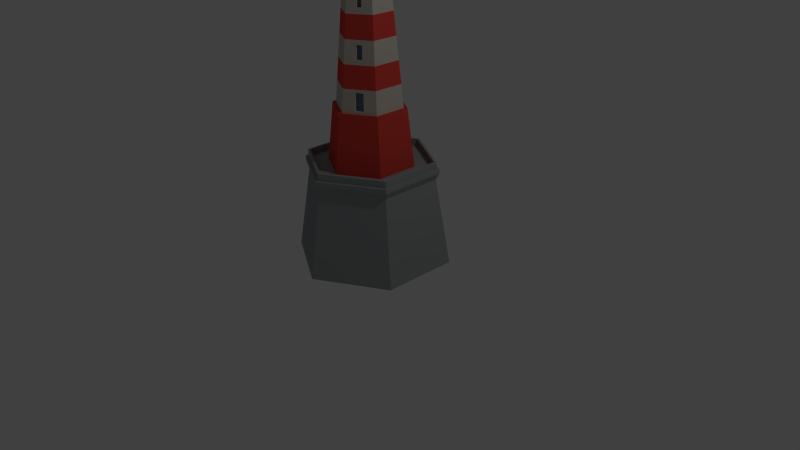 # Source: lighthouse2.blend  (saved by Blender 2.79.0; exported with 4.5.12 LTS)
import bpy
from mathutils import Matrix  # noqa: F401  (used for matrix-valued properties, if any)

bpy.ops.wm.read_factory_settings(use_empty=True)
scene = bpy.context.scene
scene.name = 'Scene'

# ---- collections
col_collection_1 = bpy.data.collections.new('Collection 1'); scene.collection.children.link(col_collection_1)

# ---- materials (node trees are filled in below, after node groups)
mat_lightouse_base = bpy.data.materials.new('lightouse_base')
mat_lightouse_base.alpha_threshold = 0.0
mat_lightouse_base.use_transparent_shadow = False
mat_lightouse_base.diffuse_color = (0.322, 0.3376, 0.3424, 1.0)
mat_lightouse_base.roughness = 0.5
mat_lighthouse_red = bpy.data.materials.new('lighthouse_red')
mat_lighthouse_red.alpha_threshold = 0.0
mat_lighthouse_red.use_transparent_shadow = False
mat_lighthouse_red.diffuse_color = (0.723, 0.06373, 0.04748, 1.0)
mat_lighthouse_red.roughness = 0.5
mat_lightouse_window = bpy.data.materials.new('lightouse_window')
mat_lightouse_window.alpha_threshold = 0.0
mat_lightouse_window.use_transparent_shadow = False
mat_lightouse_window.diffuse_color = (0.2664, 0.42, 0.4141, 1.0)
mat_lightouse_window.roughness = 0.5
mat_lightouse_window.specular_intensity = 0.375
mat_lighthouse_white = bpy.data.materials.new('lighthouse_white')
mat_lighthouse_white.alpha_threshold = 0.0
mat_lighthouse_white.use_transparent_shadow = False
mat_lighthouse_white.diffuse_color = (0.5926, 0.5426, 0.4682, 1.0)
mat_lighthouse_white.roughness = 0.5
mat_lightouse_dark = bpy.data.materials.new('lightouse_dark')
mat_lightouse_dark.alpha_threshold = 0.0
mat_lightouse_dark.use_transparent_shadow = False
mat_lightouse_dark.diffuse_color = (0.16, 0.2341, 0.3506, 1.0)
mat_lightouse_dark.roughness = 0.5
mat_lighthouse_grey = bpy.data.materials.new('lighthouse_grey')
mat_lighthouse_grey.alpha_threshold = 0.0
mat_lighthouse_grey.use_transparent_shadow = False
mat_lighthouse_grey.diffuse_color = (0.2957, 0.2957, 0.2957, 1.0)
mat_lighthouse_grey.roughness = 0.5

# ---- material node trees

# ---- world
world_world = bpy.data.worlds.new('World'); scene.world = world_world
world_world.color = (0.05088, 0.05088, 0.05088)
world_world.use_sun_shadow = False
world_world.sun_shadow_jitter_overblur = 0.0
world_world.cycles.sampling_method = 'NONE'
world_world.cycles.sample_map_resolution = 256

# ---- cameras
cam_camera = bpy.data.cameras.new('Camera')
cam_camera.clip_end = 100.0
cam_camera.lens = 35.0
cam_camera.sensor_width = 32.0
cam_camera.sensor_height = 18.0
cam_camera.ortho_scale = 7.314
cam_camera.dof.focus_distance = 0.0
cam_camera.dof.aperture_fstop = 128.0

# ---- lights
light_lamp = bpy.data.lights.new('Lamp', 'POINT')
light_lamp.transmission_factor = 0.0
light_lamp.cutoff_distance = 30.0
light_lamp.energy = 100.0
light_lamp.shadow_buffer_clip_start = 1.001
light_lamp.shadow_soft_size = 0.1
light_lamp.shadow_maximum_resolution = 0.006
light_lamp.use_absolute_resolution = True
light_lamp.cycles.use_multiple_importance_sampling = False

# ---- meshes
me_cylinder = bpy.data.meshes.new('Cylinder')
me_cylinder.from_pydata([(0.0, 0.2114, 3.504), (-1.043e-09, 0.167, 3.927), (0.1831, 0.1057, 3.504), (0.1446, 0.08351, 3.927), (0.1831, -0.1057, 3.504), (0.1446, -0.08351, 3.927), (-1.848e-08, -0.2114, 3.504), (-1.564e-08, -0.167, 3.927), (-0.1831, -0.1057, 3.504), (-0.1446, -0.08351, 3.927), (-0.1831, 0.1057, 3.504), (-0.1446, 0.08351, 3.927), (-3.725e-08, 0.0, 4.044), (0.01064, -0.2053, 3.504), (0.008402, -0.1622, 3.927), (0.1357, -0.08865, 3.927), (-3.584e-08, -0.01093, 4.036), (0.1718, -0.1122, 3.504), (0.1831, -0.09024, 3.504), (0.1446, -0.07128, 3.927), (0.1446, 0.07202, 3.927), (0.0007891, -0.211, 3.504), (0.01073, -0.006196, 4.035), (0.0006233, -0.1667, 3.927), (0.01007, -0.01669, 4.028), (0.1831, 0.09118, 3.504), (0.1731, 0.1115, 3.504), (0.1367, 0.08809, 3.927), (0.01053, 0.1609, 3.927), (0.1831, -0.1045, 3.504), (0.01114, 0.00643, 4.035), (0.1446, -0.08257, 3.927), (0.02104, -0.0001727, 4.027), (0.01333, 0.2037, 3.504), (-0.009905, 0.2057, 3.504), (-0.007824, 0.1625, 3.927), (0.1824, 0.1061, 3.504), (-0.1347, 0.08926, 3.927), (-3.462e-08, 0.01217, 4.036), (0.1441, 0.08384, 3.927), (0.01109, 0.01768, 4.027), (-0.1705, 0.113, 3.504), (-0.1831, 0.09121, 3.504), (-0.1446, 0.07205, 3.927), (-0.1446, -0.07471, 3.927), (-0.0005603, 0.2111, 3.504), (-0.008182, 0.004724, 4.038), (-0.0004426, 0.1668, 3.927), (-0.007618, 0.01653, 4.029), (-0.1831, -0.09458, 3.504), (0.1442, -0.08378, 3.927), (-0.1734, -0.1113, 3.504), (-0.137, -0.08793, 3.927), (-3.718e-08, -0.0005785, 4.044), (0.1825, -0.1061, 3.504), (0.0107, -0.006751, 4.035), (-0.007048, -0.1629, 3.927), (-3.591e-08, -0.01039, 4.037), (0.1724, -0.1119, 3.504), (0.1362, -0.0884, 3.927), (-0.008922, -0.2063, 3.504), (0.0101, -0.01618, 4.029), (0.1676, -0.105, 3.503), (0.006452, -0.198, 3.503), (0.004218, -0.1549, 3.926), (0.1315, -0.08141, 3.926), (0.1758, 0.09118, 3.503), (0.1758, -0.09024, 3.503), (0.1374, -0.07128, 3.926), (0.1374, 0.07202, 3.926), (0.01092, 0.1996, 3.503), (0.1706, 0.1073, 3.503), (0.1343, 0.08392, 3.926), (0.008121, 0.1568, 3.926), (-0.1633, 0.1006, 3.503), (-0.002726, 0.1933, 3.503), (-0.0006456, 0.1501, 3.925), (-0.1275, 0.07683, 3.925), (-0.1679, -0.09458, 3.503), (-0.1679, 0.09121, 3.503), (-0.1294, 0.07205, 3.925), (-0.1294, -0.07471, 3.925), (-0.002609, -0.1953, 3.503), (-0.1671, -0.1004, 3.503), (-0.1307, -0.07699, 3.926), (-0.0007344, -0.152, 3.926), (-0.00715, 0.558, 1.271), (-0.00715, 0.4742, 2.01), (0.4714, 0.2817, 1.271), (0.3989, 0.2398, 2.01), (0.4714, -0.2709, 1.271), (0.3989, -0.2291, 2.01), (-0.00715, -0.5472, 1.271), (-0.00715, -0.4635, 2.01), (-0.4857, -0.2709, 1.271), (-0.4132, -0.2291, 2.01), (-0.4857, 0.2817, 1.271), (-0.4132, 0.2398, 2.01), (0.3595, 0.217, 2.001), (-0.00715, 0.4287, 2.001), (0.3595, -0.2063, 2.001), (-0.00715, -0.418, 2.001), (-0.3738, -0.2063, 2.001), (-0.3738, 0.217, 2.001), (0.2445, 0.1506, 3.451), (-0.00715, 0.2959, 3.451), (0.2445, -0.1399, 3.451), (-0.00715, -0.2852, 3.451), (-0.2588, -0.1399, 3.451), (-0.2588, 0.1506, 3.451), (-0.3508, -0.193, 2.291), (-0.3278, -0.1798, 2.572), (-0.3048, -0.1665, 2.853), (-0.2818, -0.1532, 3.135), (-0.2818, 0.1639, 3.135), (-0.3048, 0.1772, 2.853), (-0.3278, 0.1905, 2.572), (-0.3508, 0.2038, 2.291), (0.3365, -0.193, 2.291), (0.3135, -0.1798, 2.572), (0.2905, -0.1665, 2.853), (0.2675, -0.1532, 3.135), (-0.00715, -0.3118, 3.135), (-0.00715, -0.3383, 2.853), (-0.00715, -0.3649, 2.572), (-0.00715, -0.3914, 2.291), (-0.00715, 0.4021, 2.291), (-0.00715, 0.3756, 2.572), (-0.00715, 0.349, 2.853), (-0.00715, 0.3225, 3.135), (0.2675, 0.1639, 3.135), (0.2905, 0.1772, 2.853), (0.3135, 0.1905, 2.572), (0.3365, 0.2038, 2.291), (0.1524, 0.4659, 1.271), (0.3119, 0.3738, 1.271), (0.2635, 0.3179, 2.01), (0.1282, 0.3961, 2.01), (0.2373, 0.2876, 2.001), (0.1151, 0.3581, 2.001), (0.1606, 0.1991, 3.451), (0.07673, 0.2475, 3.451), (0.1074, 0.336, 2.291), (0.2219, 0.2699, 2.291), (0.09973, 0.3139, 2.572), (0.2066, 0.2522, 2.572), (0.09206, 0.2918, 2.853), (0.1913, 0.2345, 2.853), (0.08439, 0.2696, 3.135), (0.1759, 0.2168, 3.135), (-0.00715, 0.5239, 1.571), (0.4419, 0.2646, 1.571), (0.4419, -0.2539, 1.571), (-0.00715, -0.5132, 1.571), (-0.4562, -0.2539, 1.571), (-0.4562, 0.2646, 1.571), (0.1425, 0.4375, 1.571), (0.2922, 0.3511, 1.571), (0.11, 0.276, 2.911), (0.1686, 0.2421, 2.911), (0.1055, 0.2629, 3.077), (0.1596, 0.2317, 3.077), (0.1267, 0.3199, 2.344), (0.1983, 0.2786, 2.344), (0.1219, 0.306, 2.519), (0.1887, 0.2675, 2.519), (0.08233, 0.228, 2.907), (0.1409, 0.1942, 2.907), (0.07781, 0.2149, 3.073), (0.1319, 0.1837, 3.073), (0.1095, 0.2901, 2.341), (0.1811, 0.2488, 2.341), (0.1047, 0.2762, 2.517), (0.1715, 0.2377, 2.517), (0.1524, 0.4659, 1.271), (0.3119, 0.3738, 1.271), (0.1653, 0.4072, 1.57), (0.2547, 0.3556, 1.57), (0.47, 0.2808, 1.285), (0.47, -0.2701, 1.285), (-0.00715, -0.5456, 1.285), (-0.4843, -0.2701, 1.285), (-0.4843, 0.2808, 1.285), (0.1519, 0.4645, 1.285), (0.3109, 0.3727, 1.285), (-0.00715, 0.5563, 1.285), (0.1519, 0.4645, 1.285), (0.3109, 0.3727, 1.285), (0.1432, 0.3691, 1.565), (0.2326, 0.3174, 1.565), (0.115, 0.4006, 1.278), (0.2741, 0.3088, 1.278), (0.1442, 0.4512, 1.284), (0.3033, 0.3594, 1.284), (0.2501, 0.3477, 1.569), (0.1607, 0.3993, 1.569), (0.1143, 0.3994, 1.292), (0.2734, 0.3076, 1.292), (0.1436, 0.4501, 1.297), (0.3026, 0.3582, 1.297), (0.3119, -0.363, 1.271), (0.1524, -0.4551, 1.271), (0.1282, -0.3853, 2.01), (0.2635, -0.3072, 2.01), (0.1151, -0.3474, 2.001), (0.2373, -0.2769, 2.001), (0.07673, -0.2368, 3.451), (0.1606, -0.1883, 3.451), (0.2219, -0.2592, 2.291), (0.1074, -0.3253, 2.291), (0.2066, -0.2415, 2.572), (0.09972, -0.3032, 2.572), (0.1913, -0.2238, 2.853), (0.09206, -0.281, 2.853), (0.1759, -0.2061, 3.135), (0.08439, -0.2589, 3.135), (0.2922, -0.3403, 1.571), (0.1425, -0.4268, 1.571), (0.3109, -0.3619, 1.285), (0.1519, -0.4538, 1.285), (0.1294, -0.3357, 2.039), (0.22, -0.2834, 2.039), (0.2086, -0.2703, 2.253), (0.1237, -0.3193, 2.253), (0.1827, -0.2499, 2.629), (0.119, -0.2867, 2.629), (0.1735, -0.2394, 2.797), (0.1144, -0.2735, 2.797), (0.0987, -0.2302, 3.378), (0.1439, -0.2041, 3.378), (0.1522, -0.2136, 3.208), (0.1028, -0.2421, 3.208), (0.1041, -0.2919, 2.035), (0.1947, -0.2396, 2.035), (0.1833, -0.2265, 2.249), (0.09839, -0.2755, 2.249), (0.1574, -0.2061, 2.625), (0.0937, -0.2428, 2.625), (0.1482, -0.1955, 2.793), (0.08913, -0.2297, 2.793), (0.0734, -0.1864, 3.375), (0.1186, -0.1603, 3.375), (0.1269, -0.1698, 3.204), (0.07753, -0.1983, 3.204), (-0.4857, -0.08674, 1.271), (-0.4857, 0.09746, 1.271), (-0.4132, 0.0835, 2.01), (-0.4132, -0.07278, 2.01), (-0.3738, 0.07592, 2.001), (-0.3738, -0.06519, 2.001), (-0.2588, 0.05379, 3.451), (-0.2588, -0.04307, 3.451), (-0.3508, -0.06077, 2.291), (-0.3508, 0.07149, 2.291), (-0.3278, -0.05634, 2.572), (-0.3278, 0.06707, 2.572), (-0.3048, -0.05192, 2.853), (-0.3048, 0.06264, 2.853), (-0.2818, -0.04749, 3.135), (-0.2818, 0.05821, 3.135), (-0.4562, -0.08106, 1.571), (-0.4562, 0.09179, 1.571), (-0.4843, -0.08646, 1.285), (-0.4843, 0.09719, 1.285), (-0.3697, 0.0508, 2.053), (-0.3697, -0.04007, 2.053), (-0.3549, -0.03722, 2.239), (-0.3549, 0.04795, 2.239), (-0.3235, -0.03343, 2.624), (-0.3235, 0.04416, 2.624), (-0.309, -0.03065, 2.801), (-0.309, 0.04137, 2.801), (-0.2641, 0.03134, 3.378), (-0.2641, -0.02061, 3.378), (-0.2765, -0.02299, 3.208), (-0.2765, 0.03371, 3.208), (-0.3135, 0.0508, 2.048), (-0.3135, -0.04007, 2.048), (-0.2987, -0.03722, 2.235), (-0.2987, 0.04795, 2.235), (-0.2673, -0.03343, 2.62), (-0.2673, 0.04416, 2.62), (-0.2529, -0.03065, 2.797), (-0.2529, 0.04137, 2.797), (-0.2079, 0.03134, 3.374), (-0.2079, -0.02061, 3.374), (-0.2203, -0.02299, 3.204), (-0.2203, 0.03371, 3.204), (0.0924, 0.2927, 3.5), (-0.00715, 0.3502, 3.5), (0.2915, -0.1671, 3.5), (0.2915, 0.1778, 3.5), (0.1919, -0.2245, 3.5), (-0.3058, -0.1671, 3.5), (-0.00715, -0.3395, 3.5), (-0.3058, -0.05211, 3.5), (-0.3058, 0.1778, 3.5), (0.1919, 0.2353, 3.5), (0.0924, -0.282, 3.5), (-0.3058, 0.06284, 3.5), (0.0924, 0.2927, 3.542), (-0.00715, 0.3502, 3.542), (0.2915, -0.1671, 3.542), (0.2915, 0.1778, 3.542), (0.1919, -0.2245, 3.542), (-0.3058, -0.1671, 3.542), (-0.00715, -0.3395, 3.542), (-0.3058, -0.05211, 3.542), (-0.3058, 0.1778, 3.542), (0.1919, 0.2353, 3.542), (0.0924, -0.282, 3.542), (-0.3058, 0.06284, 3.542), (0.08768, 0.2791, 3.542), (-0.00715, 0.3339, 3.542), (0.2773, -0.1589, 3.542), (0.2773, 0.1696, 3.542), (0.1825, -0.2136, 3.542), (-0.2916, -0.1589, 3.542), (-0.00715, -0.3231, 3.542), (-0.2916, -0.04939, 3.542), (-0.2916, 0.1696, 3.542), (0.1825, 0.2244, 3.542), (0.08768, -0.2684, 3.542), (-0.2916, 0.06011, 3.542), (0.0924, 0.2927, 3.542), (-0.00715, 0.3502, 3.542), (0.2915, -0.1671, 3.542), (0.2915, 0.1778, 3.542), (0.1919, -0.2245, 3.542), (-0.3058, -0.1671, 3.542), (-0.00715, -0.3395, 3.542), (-0.3058, -0.05211, 3.542), (-0.3058, 0.1778, 3.542), (0.1919, 0.2353, 3.542), (0.0924, -0.282, 3.542), (-0.3058, 0.06284, 3.542), (0.08768, 0.2791, 3.542), (-0.00715, 0.3339, 3.542), (0.2773, -0.1589, 3.542), (0.2773, 0.1696, 3.542), (0.1825, -0.2136, 3.542), (-0.2916, -0.1589, 3.542), (-0.00715, -0.3231, 3.542), (-0.2916, -0.04939, 3.542), (-0.2916, 0.1696, 3.542), (0.1825, 0.2244, 3.542), (0.08768, -0.2684, 3.542), (-0.2916, 0.06011, 3.542), (0.0924, 0.2927, 3.601), (-0.00715, 0.3502, 3.601), (0.2915, -0.1671, 3.601), (0.2915, 0.1778, 3.601), (0.1919, -0.2245, 3.601), (-0.3058, -0.1671, 3.601), (-0.00715, -0.3395, 3.601), (-0.3058, -0.05211, 3.601), (-0.3058, 0.1778, 3.601), (0.1919, 0.2353, 3.601), (0.0924, -0.282, 3.601), (-0.3058, 0.06284, 3.601), (0.08768, 0.2791, 3.601), (-0.00715, 0.3339, 3.601), (0.2773, -0.1589, 3.601), (0.2773, 0.1696, 3.601), (0.1825, -0.2136, 3.601), (-0.2916, -0.1589, 3.601), (-0.00715, -0.3231, 3.601), (-0.2916, -0.04939, 3.601), (-0.2916, 0.1696, 3.601), (0.1825, 0.2244, 3.601), (0.08768, -0.2684, 3.601), (-0.2916, 0.06011, 3.601), (0.4714, 0.09746, 1.271), (0.4714, -0.08674, 1.271), (0.3989, -0.07278, 2.01), (0.3989, 0.0835, 2.01), (0.3595, -0.06519, 2.001), (0.3595, 0.07592, 2.001), (0.2445, -0.04307, 3.451), (0.2445, 0.05379, 3.451), (0.3365, 0.07149, 2.291), (0.3365, -0.06077, 2.291), (0.3135, 0.06707, 2.572), (0.3135, -0.05634, 2.572), (0.2905, 0.06264, 2.853), (0.2905, -0.05192, 2.853), (0.2675, 0.05821, 3.135), (0.2675, -0.04749, 3.135), (0.4419, 0.09179, 1.571), (0.4419, -0.08106, 1.571), (0.47, 0.09719, 1.285), (0.47, -0.08646, 1.285), (0.2915, -0.05211, 3.5), (0.2915, 0.06284, 3.5), (0.2915, -0.05211, 3.542), (0.2915, 0.06284, 3.542), (0.2773, -0.04939, 3.542), (0.2773, 0.06011, 3.542), (0.2915, -0.05211, 3.542), (0.2915, 0.06284, 3.542), (0.2773, -0.04939, 3.542), (0.2773, 0.06011, 3.542), (0.2915, -0.05211, 3.601), (0.2915, 0.06284, 3.601), (0.2773, -0.04939, 3.601), (0.2773, 0.06011, 3.601), (-0.1667, -0.4551, 1.271), (-0.3262, -0.363, 1.271), (-0.2778, -0.3072, 2.01), (-0.1425, -0.3853, 2.01), (-0.2516, -0.2769, 2.001), (-0.1294, -0.3474, 2.001), (-0.1749, -0.1883, 3.451), (-0.09103, -0.2368, 3.451), (-0.1217, -0.3253, 2.291), (-0.2362, -0.2592, 2.291), (-0.114, -0.3032, 2.572), (-0.2209, -0.2415, 2.572), (-0.1064, -0.281, 2.853), (-0.2056, -0.2238, 2.853), (-0.09869, -0.2589, 3.135), (-0.1902, -0.2061, 3.135), (-0.1568, -0.4268, 1.571), (-0.3065, -0.3403, 1.571), (-0.1662, -0.4538, 1.285), (-0.3252, -0.3619, 1.285), (-0.2062, -0.2245, 3.5), (-0.1067, -0.282, 3.5), (-0.2062, -0.2245, 3.542), (-0.1067, -0.282, 3.542), (-0.1968, -0.2136, 3.542), (-0.102, -0.2684, 3.542), (-0.2062, -0.2245, 3.542), (-0.1067, -0.282, 3.542), (-0.1968, -0.2136, 3.542), (-0.102, -0.2684, 3.542), (-0.2062, -0.2245, 3.601), (-0.1067, -0.282, 3.601), (-0.1968, -0.2136, 3.601), (-0.102, -0.2684, 3.601), (-0.3262, 0.3738, 1.271), (-0.1667, 0.4659, 1.271), (-0.1425, 0.3961, 2.01), (-0.2778, 0.3179, 2.01), (-0.1294, 0.3581, 2.001), (-0.2516, 0.2876, 2.001), (-0.09103, 0.2475, 3.451), (-0.1749, 0.1991, 3.451), (-0.2362, 0.2699, 2.291), (-0.1217, 0.336, 2.291), (-0.2209, 0.2522, 2.572), (-0.114, 0.3139, 2.572), (-0.2056, 0.2345, 2.853), (-0.1064, 0.2918, 2.853), (-0.1902, 0.2168, 3.135), (-0.09869, 0.2696, 3.135), (-0.3065, 0.3511, 1.571), (-0.1568, 0.4375, 1.571), (-0.3252, 0.3727, 1.285), (-0.1662, 0.4645, 1.285), (-0.1067, 0.2927, 3.5), (-0.2062, 0.2353, 3.5), (-0.1067, 0.2927, 3.542), (-0.2062, 0.2353, 3.542), (-0.102, 0.2791, 3.542), (-0.1968, 0.2244, 3.542), (-0.1067, 0.2927, 3.542), (-0.2062, 0.2353, 3.542), (-0.102, 0.2791, 3.542), (-0.1968, 0.2244, 3.542), (-0.1067, 0.2927, 3.601), (-0.2062, 0.2353, 3.601), (-0.102, 0.2791, 3.601), (-0.1968, 0.2244, 3.601), (0.2915, -0.1565, 3.596), (0.2915, -0.1565, 3.547), (0.2915, -0.06268, 3.547), (0.2915, -0.06268, 3.596), (0.2915, -0.04175, 3.547), (0.2915, 0.05248, 3.547), (0.2915, -0.04175, 3.596), (0.2915, 0.05248, 3.596), (0.2915, 0.07241, 3.547), (0.2915, 0.1682, 3.547), (0.2915, 0.1682, 3.596), (0.2915, 0.07241, 3.596), (0.2915, 0.1778, 3.542), (0.1919, 0.2353, 3.542), (0.2915, 0.1778, 3.601), (0.1919, 0.2353, 3.601), (0.286, 0.181, 3.545), (0.1975, 0.2321, 3.545), (0.286, 0.181, 3.598), (0.1975, 0.2321, 3.598), (0.1858, 0.2388, 3.545), (0.09858, 0.2892, 3.545), (0.09858, 0.2892, 3.597), (0.1858, 0.2388, 3.597), (0.0855, 0.2967, 3.546), (-0.0002497, 0.3462, 3.546), (-0.0002497, 0.3462, 3.597), (0.0855, 0.2967, 3.597), (-0.01845, 0.3437, 3.548), (-0.01845, 0.3437, 3.594), (-0.0954, 0.2993, 3.548), (-0.0954, 0.2993, 3.594), (-0.1178, 0.2863, 3.548), (-0.1951, 0.2417, 3.548), (-0.1178, 0.2863, 3.594), (-0.1951, 0.2417, 3.594), (-0.2172, 0.2289, 3.548), (-0.2948, 0.1841, 3.548), (-0.2172, 0.2289, 3.594), (-0.2948, 0.1841, 3.594), (-0.3058, 0.1676, 3.547), (-0.3058, 0.07299, 3.547), (-0.3058, 0.1676, 3.596), (-0.3058, 0.07299, 3.596), (-0.3058, 0.05352, 3.547), (-0.3058, -0.0428, 3.547), (-0.3058, 0.05352, 3.596), (-0.3058, -0.0428, 3.596), (-0.3058, -0.06286, 3.547), (-0.3058, -0.1563, 3.547), (-0.3058, -0.06286, 3.595), (-0.3058, -0.1563, 3.595), (-0.2928, -0.1746, 3.593), (-0.2928, -0.1746, 3.549), (-0.2193, -0.217, 3.549), (-0.2193, -0.217, 3.593), (-0.1942, -0.2315, 3.549), (-0.1187, -0.2751, 3.549), (-0.1942, -0.2315, 3.594), (-0.1187, -0.2751, 3.594), (-0.09336, -0.2897, 3.55), (-0.02049, -0.3318, 3.55), (-0.09336, -0.2897, 3.593), (-0.02049, -0.3318, 3.593), (0.2002, -0.2198, 3.547), (0.2832, -0.1718, 3.547), (0.2002, -0.2198, 3.596), (0.2832, -0.1718, 3.596), (0.1016, -0.2767, 3.547), (0.1827, -0.2299, 3.547), (0.1016, -0.2767, 3.596), (0.1827, -0.2299, 3.596), (0.003845, -0.3331, 3.548), (0.0814, -0.2884, 3.548), (0.003845, -0.3331, 3.594), (0.0814, -0.2884, 3.594), (0.2847, -0.1565, 3.596), (0.2847, -0.1565, 3.547), (0.2847, -0.06268, 3.547), (0.2847, -0.06268, 3.596), (0.2847, -0.04175, 3.547), (0.2847, 0.05248, 3.547), (0.2847, -0.04175, 3.596), (0.2847, 0.05248, 3.596), (0.2847, 0.07241, 3.547), (0.2847, 0.1682, 3.547), (0.2847, 0.1682, 3.596), (0.2847, 0.07241, 3.596), (0.28, 0.1706, 3.545), (0.1915, 0.2217, 3.545), (0.28, 0.1706, 3.598), (0.1915, 0.2217, 3.598), (0.1798, 0.2285, 3.545), (0.09259, 0.2788, 3.545), (0.09259, 0.2788, 3.597), (0.1798, 0.2285, 3.597), (0.07951, 0.2863, 3.546), (-0.006241, 0.3358, 3.546), (-0.006241, 0.3358, 3.597), (0.07951, 0.2863, 3.597), (-0.01458, 0.337, 3.548), (-0.01458, 0.337, 3.594), (-0.09153, 0.2925, 3.548), (-0.09153, 0.2925, 3.594), (-0.114, 0.2796, 3.548), (-0.1912, 0.235, 3.548), (-0.114, 0.2796, 3.594), (-0.1912, 0.235, 3.594), (-0.2133, 0.2222, 3.548), (-0.291, 0.1774, 3.548), (-0.2133, 0.2222, 3.594), (-0.291, 0.1774, 3.594), (-0.2956, 0.1676, 3.547), (-0.2956, 0.07299, 3.547), (-0.2956, 0.1676, 3.596), (-0.2956, 0.07299, 3.596), (-0.2956, 0.05352, 3.547), (-0.2956, -0.0428, 3.547), (-0.2956, 0.05352, 3.596), (-0.2956, -0.0428, 3.596), (-0.2956, -0.06286, 3.547), (-0.2956, -0.1563, 3.547), (-0.2956, -0.06286, 3.595), (-0.2956, -0.1563, 3.595), (-0.2899, -0.1696, 3.593), (-0.2899, -0.1696, 3.549), (-0.2164, -0.212, 3.549), (-0.2164, -0.212, 3.593), (-0.1914, -0.2265, 3.549), (-0.1158, -0.2701, 3.549), (-0.1914, -0.2265, 3.594), (-0.1158, -0.2701, 3.594), (-0.09049, -0.2847, 3.55), (-0.01761, -0.3268, 3.55), (-0.09049, -0.2847, 3.593), (-0.01761, -0.3268, 3.593), (0.1961, -0.2127, 3.547), (0.2792, -0.1648, 3.547), (0.1961, -0.2127, 3.596), (0.2792, -0.1648, 3.596), (0.09756, -0.2696, 3.547), (0.1787, -0.2228, 3.547), (0.09756, -0.2696, 3.596), (0.1787, -0.2228, 3.596), (-0.0002176, -0.3261, 3.548), (0.07734, -0.2813, 3.548), (-0.0002176, -0.3261, 3.594), (0.07734, -0.2813, 3.594), (0.0924, 0.2927, 3.5), (-0.00715, 0.3502, 3.5), (0.2915, 0.06284, 3.5), (0.2915, 0.1778, 3.5), (0.1919, -0.2245, 3.5), (0.2915, -0.1671, 3.5), (-0.1067, -0.282, 3.5), (-0.00715, -0.3395, 3.5), (-0.3058, -0.05211, 3.5), (-0.3058, -0.1671, 3.5), (-0.2062, 0.2353, 3.5), (-0.3058, 0.1778, 3.5), (0.1919, 0.2353, 3.5), (0.0924, -0.282, 3.5), (-0.3058, 0.06284, 3.5), (0.0924, 0.2927, 3.542), (-0.00715, 0.3502, 3.542), (0.2915, 0.06284, 3.542), (0.2915, 0.1778, 3.542), (0.1919, -0.2245, 3.542), (0.2915, -0.1671, 3.542), (-0.1067, -0.282, 3.542), (-0.00715, -0.3395, 3.542), (-0.3058, -0.05211, 3.542), (-0.3058, -0.1671, 3.542), (-0.2062, 0.2353, 3.542), (-0.3058, 0.1778, 3.542), (0.1919, 0.2353, 3.542), (0.0924, -0.282, 3.542), (-0.3058, 0.06284, 3.542), (0.2915, -0.05211, 3.5), (0.2915, -0.05211, 3.542), (-0.2062, -0.2245, 3.5), (-0.2062, -0.2245, 3.542), (-0.1067, 0.2927, 3.5), (-0.1067, 0.2927, 3.542), (0.101, 0.2839, 2.882), (0.1799, 0.2383, 2.882), (0.1677, 0.2242, 3.106), (0.09494, 0.2663, 3.106), (0.1977, 0.2598, 2.546), (0.1108, 0.31, 2.546), (0.1171, 0.3279, 2.317), (0.2101, 0.2742, 2.317), (0.0, 1.0, 0.03323), (-3.662e-09, 0.8157, 1.138), (0.866, 0.5, 0.03323), (0.7064, 0.4078, 1.138), (0.866, -0.5, 0.03323), (0.7064, -0.4078, 1.138), (-8.742e-08, -1.0, 0.03323), (-7.497e-08, -0.8157, 1.138), (-0.866, -0.5, 0.03323), (-0.7064, -0.4078, 1.138), (-0.866, 0.5, 0.03323), (-0.7064, 0.4078, 1.138), (0.7463, 0.4309, 1.223), (-1.624e-09, 0.8618, 1.223), (0.7463, -0.4309, 1.223), (-7.696e-08, -0.8618, 1.223), (-0.7463, -0.4309, 1.223), (-0.7463, 0.4309, 1.223), (0.7463, 0.4309, 1.275), (6.679e-13, 0.8618, 1.275), (0.7463, -0.4309, 1.275), (-7.534e-08, -0.8618, 1.275), (-0.7463, -0.4309, 1.275), (-0.7463, 0.4309, 1.275), (0.7117, 0.4109, 1.275), (-1.843e-09, 0.8218, 1.275), (0.7117, -0.4109, 1.275), (-7.369e-08, -0.8218, 1.275), (-0.7117, -0.4109, 1.275), (-0.7117, 0.4109, 1.275), (0.6854, 0.3957, 1.275), (-3.244e-09, 0.7914, 1.275), (0.6854, -0.3957, 1.275), (-7.243e-08, -0.7914, 1.275), (-0.6854, -0.3957, 1.275), (-0.6854, 0.3957, 1.275), (0.7117, 0.4109, 1.362), (-1.843e-09, 0.8218, 1.362), (0.7117, -0.4109, 1.362), (-7.369e-08, -0.8218, 1.362), (-0.7117, -0.4109, 1.362), (-0.7117, 0.4109, 1.362), (0.6854, 0.3957, 1.362), (-3.244e-09, 0.7914, 1.362), (0.6854, -0.3957, 1.362), (-7.243e-08, -0.7914, 1.362), (-0.6854, -0.3957, 1.362), (-0.6854, 0.3957, 1.362)], [], [(36, 39, 3, 2), (29, 31, 5, 4), (21, 23, 7, 6), (51, 52, 9, 8), (45, 47, 1, 0), (42, 43, 11, 10), (21, 25, 18, 29, 4, 54, 58, 17, 13), (32, 20, 3, 30), (46, 44, 9, 12), (40, 28, 1, 38), (55, 50, 5, 22), (48, 37, 11, 46), (56, 7, 16, 57), (15, 14, 64, 65), (58, 59, 15, 17), (23, 14, 15, 24), (19, 18, 67, 68), (2, 3, 20, 25), (7, 23, 24, 16), (53, 55, 22, 12), (31, 19, 20, 32), (41, 36, 2, 25, 21, 6, 60, 51, 8, 49, 42, 10), (13, 14, 23, 21), (27, 26, 71, 72), (0, 1, 28, 33), (5, 31, 32, 22), (39, 27, 28, 40), (22, 32, 30, 12), (18, 19, 31, 29), (37, 35, 76, 77), (10, 11, 37, 41), (3, 39, 40, 30), (0, 33, 26, 36, 41, 34, 45), (47, 35, 37, 48), (30, 40, 38, 12), (26, 27, 39, 36), (43, 42, 79, 80), (8, 9, 44, 49), (1, 47, 48, 38), (38, 48, 46, 12), (11, 43, 44, 46), (34, 35, 47, 45), (57, 61, 55, 53), (4, 5, 50, 54), (9, 52, 53, 12), (61, 59, 50, 55), (51, 60, 82, 83), (6, 7, 56, 60), (24, 15, 59, 61), (16, 24, 61, 57), (54, 50, 59, 58), (52, 56, 57, 53), (62, 65, 64, 63), (17, 15, 65, 62), (14, 13, 63, 64), (13, 17, 62, 63), (66, 69, 68, 67), (18, 25, 66, 67), (25, 20, 69, 66), (20, 19, 68, 69), (70, 73, 72, 71), (26, 33, 70, 71), (33, 28, 73, 70), (28, 27, 72, 73), (74, 77, 76, 75), (35, 34, 75, 76), (34, 41, 74, 75), (41, 37, 77, 74), (78, 81, 80, 79), (42, 49, 78, 79), (49, 44, 81, 78), (44, 43, 80, 81), (82, 85, 84, 83), (52, 51, 83, 84), (60, 56, 85, 82), (56, 52, 84, 85), (157, 136, 89, 151), (389, 374, 91, 152), (217, 202, 93, 153), (423, 408, 95, 154), (409, 93, 101, 411), (457, 442, 87, 150), (261, 246, 97, 155), (86, 134, 135, 88, 372, 373, 90, 200, 201, 92, 406, 407, 94, 244, 245, 96, 440, 441), (258, 113, 108, 251), (375, 89, 98, 377), (247, 95, 102, 249), (137, 87, 99, 139), (203, 91, 100, 205), (443, 97, 103, 445), (251, 108, 293, 295), (214, 121, 106, 207), (148, 129, 105, 141), (454, 114, 109, 447), (420, 122, 107, 413), (386, 130, 104, 379), (377, 98, 133, 380), (380, 133, 132, 382), (382, 132, 131, 384), (384, 131, 130, 386), (411, 101, 125, 414), (414, 125, 124, 416), (416, 124, 123, 418), (418, 123, 122, 420), (445, 103, 117, 448), (448, 117, 116, 450), (450, 116, 115, 452), (452, 115, 114, 454), (139, 99, 126, 142), (142, 126, 127, 144), (144, 127, 128, 146), (146, 128, 129, 148), (205, 100, 118, 208), (208, 118, 119, 210), (210, 119, 120, 212), (212, 120, 121, 214), (249, 102, 110, 252), (252, 110, 111, 254), (254, 111, 112, 256), (256, 112, 113, 258), (131, 147, 149, 130), (659, 658, 158, 159), (132, 145, 147, 131), (145, 144, 146, 147), (133, 143, 145, 132), (663, 662, 165, 164), (98, 138, 143, 133), (138, 139, 142, 143), (130, 149, 140, 104), (149, 148, 141, 140), (89, 136, 138, 98), (136, 137, 139, 138), (150, 87, 137, 156), (156, 137, 136, 157), (184, 135, 175, 187), (185, 150, 156, 183), (263, 261, 155, 182), (459, 457, 150, 185), (425, 423, 154, 181), (219, 217, 153, 180), (391, 389, 152, 179), (184, 157, 151, 178), (159, 158, 166, 167), (660, 659, 159, 161), (658, 661, 160, 158), (661, 660, 161, 160), (162, 164, 172, 170), (665, 664, 162, 163), (662, 665, 163, 165), (664, 663, 164, 162), (167, 166, 168, 169), (158, 160, 168, 166), (160, 161, 169, 168), (161, 159, 167, 169), (171, 170, 172, 173), (164, 165, 173, 172), (165, 163, 171, 173), (163, 162, 170, 171), (192, 190, 196, 198), (156, 157, 177, 176), (135, 134, 174, 175), (183, 156, 176, 186), (134, 183, 186, 174), (174, 186, 187, 175), (135, 184, 178, 88), (373, 391, 179, 90), (201, 219, 180, 92), (407, 425, 181, 94), (441, 459, 185, 86), (245, 263, 182, 96), (86, 185, 183, 134), (157, 184, 187, 177), (190, 188, 189, 191), (194, 193, 191, 189), (192, 195, 188, 190), (195, 194, 189, 188), (176, 177, 194, 195), (186, 176, 195, 192), (177, 187, 193, 194), (187, 186, 192, 193), (199, 198, 196, 197), (193, 192, 198, 199), (191, 193, 199, 197), (190, 191, 197, 196), (90, 179, 218, 200), (200, 218, 219, 201), (179, 152, 216, 218), (218, 216, 217, 219), (123, 213, 215, 122), (213, 212, 214, 215), (124, 211, 213, 123), (213, 211, 225, 227), (125, 209, 211, 124), (209, 208, 210, 211), (101, 204, 209, 125), (208, 209, 223, 222), (122, 215, 206, 107), (215, 214, 230, 231), (93, 202, 204, 101), (202, 203, 205, 204), (152, 91, 203, 216), (216, 203, 202, 217), (222, 223, 235, 234), (205, 208, 222, 221), (204, 205, 221, 220), (209, 204, 220, 223), (228, 231, 243, 240), (212, 213, 227, 226), (211, 210, 224, 225), (210, 212, 226, 224), (224, 226, 238, 236), (214, 207, 229, 230), (207, 206, 228, 229), (206, 215, 231, 228), (232, 233, 234, 235), (237, 236, 238, 239), (243, 242, 241, 240), (225, 224, 236, 237), (230, 229, 241, 242), (223, 220, 232, 235), (226, 227, 239, 238), (229, 228, 240, 241), (221, 222, 234, 233), (227, 225, 237, 239), (231, 230, 242, 243), (220, 221, 233, 232), (94, 181, 262, 244), (244, 262, 263, 245), (181, 154, 260, 262), (262, 260, 261, 263), (115, 257, 259, 114), (257, 256, 258, 259), (116, 255, 257, 115), (257, 255, 269, 271), (117, 253, 255, 116), (253, 252, 254, 255), (103, 248, 253, 117), (252, 253, 267, 266), (97, 246, 248, 103), (246, 247, 249, 248), (114, 259, 250, 109), (259, 258, 274, 275), (154, 95, 247, 260), (260, 247, 246, 261), (275, 274, 286, 287), (249, 252, 266, 265), (248, 249, 265, 264), (253, 248, 264, 267), (271, 269, 281, 283), (256, 257, 271, 270), (255, 254, 268, 269), (254, 256, 270, 268), (265, 266, 278, 277), (258, 251, 273, 274), (251, 250, 272, 273), (250, 259, 275, 272), (276, 277, 278, 279), (281, 280, 282, 283), (287, 286, 285, 284), (264, 265, 277, 276), (268, 270, 282, 280), (272, 275, 287, 284), (266, 267, 279, 278), (269, 268, 280, 281), (274, 273, 285, 286), (267, 264, 276, 279), (270, 271, 283, 282), (273, 272, 284, 285), (290, 392, 652, 627), (250, 251, 295, 299), (379, 104, 291, 393), (104, 140, 297, 291), (447, 109, 296, 461), (207, 106, 290, 292), (107, 206, 298, 294), (140, 141, 288, 297), (413, 107, 294, 427), (109, 250, 299, 296), (206, 207, 292, 298), (141, 105, 289, 288), (307, 305, 329, 331), (426, 427, 628, 654), (462, 301, 638, 657), (306, 429, 643, 644), (288, 289, 623, 622), (293, 426, 654, 631), (460, 461, 632, 656), (302, 304, 641, 642), (289, 460, 656, 623), (303, 395, 639, 640), (299, 295, 630, 636), (301, 300, 637, 638), (315, 321, 312, 313, 464, 465, 320, 323, 319, 317, 430, 431, 318, 322, 316, 314, 396, 397), (314, 316, 340, 338), (311, 307, 331, 335), (316, 322, 346, 340), (429, 306, 330, 433), (396, 314, 338, 400), (308, 311, 335, 332), (322, 318, 342, 346), (304, 302, 326, 328), (313, 312, 336, 337), (310, 304, 328, 334), (312, 321, 345, 336), (351, 403, 485, 484), (343, 347, 371, 367), (334, 358, 549, 547), (434, 341, 365, 438), (324, 325, 499, 498), (347, 344, 368, 371), (348, 357, 497, 496), (338, 340, 364, 362), (340, 346, 370, 364), (333, 357, 489, 487), (400, 338, 362, 404), (346, 342, 366, 370), (323, 320, 344, 347), (430, 317, 341, 434), (463, 308, 332, 467), (319, 323, 347, 343), (317, 319, 343, 341), (303, 309, 333, 327), (464, 313, 337, 468), (309, 300, 324, 333), (300, 301, 325, 324), (321, 315, 339, 345), (306, 310, 334, 330), (395, 303, 327, 399), (358, 352, 364, 370), (351, 357, 369, 363), (437, 354, 366, 439), (356, 359, 371, 368), (348, 349, 361, 360), (357, 348, 360, 369), (355, 353, 365, 367), (359, 355, 367, 371), (403, 351, 363, 405), (354, 358, 370, 366), (471, 356, 368, 473), (352, 350, 362, 364), (341, 343, 367, 365), (352, 358, 544, 545), (328, 326, 539, 538), (468, 337, 361, 472), (335, 359, 517, 515), (354, 437, 536, 537), (345, 339, 363, 369), (359, 335, 518, 520), (353, 355, 524, 525), (336, 345, 369, 360), (337, 336, 360, 361), (356, 471, 512, 513), (350, 402, 404, 362), (402, 403, 405, 404), (302, 394, 398, 326), (394, 395, 399, 398), (339, 401, 405, 363), (401, 400, 404, 405), (402, 350, 474, 477), (398, 399, 479, 478), (315, 397, 401, 339), (397, 396, 400, 401), (296, 299, 636, 633), (298, 292, 626, 635), (106, 378, 392, 290), (378, 379, 393, 392), (88, 178, 390, 372), (372, 390, 391, 373), (178, 151, 388, 390), (390, 388, 389, 391), (120, 385, 387, 121), (385, 384, 386, 387), (119, 383, 385, 120), (383, 382, 384, 385), (118, 381, 383, 119), (381, 380, 382, 383), (100, 376, 381, 118), (376, 377, 380, 381), (121, 387, 378, 106), (387, 386, 379, 378), (91, 374, 376, 100), (374, 375, 377, 376), (151, 89, 375, 388), (388, 375, 374, 389), (432, 436, 529, 528), (432, 433, 531, 530), (353, 436, 438, 365), (436, 437, 439, 438), (318, 431, 435, 342), (431, 430, 434, 435), (342, 435, 439, 366), (435, 434, 438, 439), (305, 428, 432, 329), (428, 429, 433, 432), (307, 311, 651, 645), (294, 298, 635, 629), (108, 412, 426, 293), (412, 413, 427, 426), (92, 180, 424, 406), (406, 424, 425, 407), (180, 153, 422, 424), (424, 422, 423, 425), (112, 419, 421, 113), (419, 418, 420, 421), (111, 417, 419, 112), (417, 416, 418, 419), (110, 415, 417, 111), (415, 414, 416, 417), (102, 410, 415, 110), (410, 411, 414, 415), (113, 421, 412, 108), (421, 420, 413, 412), (95, 408, 410, 102), (408, 409, 411, 410), (153, 93, 409, 422), (422, 409, 408, 423), (466, 470, 505, 504), (466, 467, 507, 506), (344, 469, 473, 368), (469, 468, 472, 473), (349, 470, 472, 361), (470, 471, 473, 472), (320, 465, 469, 344), (465, 464, 468, 469), (301, 462, 466, 325), (462, 463, 467, 466), (311, 308, 648, 651), (297, 288, 622, 634), (105, 446, 460, 289), (446, 447, 461, 460), (96, 182, 458, 440), (440, 458, 459, 441), (182, 155, 456, 458), (458, 456, 457, 459), (128, 453, 455, 129), (453, 452, 454, 455), (127, 451, 453, 128), (451, 450, 452, 453), (126, 449, 451, 127), (449, 448, 450, 451), (99, 444, 449, 126), (444, 445, 448, 449), (129, 455, 446, 105), (455, 454, 447, 446), (87, 442, 444, 99), (442, 443, 445, 444), (155, 97, 443, 456), (456, 443, 442, 457), (475, 476, 552, 551), (326, 398, 476, 475), (350, 326, 475, 474), (398, 402, 477, 476), (484, 485, 561, 560), (399, 403, 481, 479), (403, 402, 480, 481), (402, 398, 478, 480), (479, 481, 557, 555), (403, 399, 482, 485), (399, 327, 483, 482), (327, 351, 484, 483), (489, 488, 492, 493), (357, 351, 488, 489), (351, 327, 486, 488), (327, 333, 487, 486), (493, 492, 564, 565), (488, 486, 490, 492), (487, 489, 493, 491), (486, 487, 491, 490), (498, 499, 571, 570), (357, 333, 494, 497), (333, 324, 495, 494), (324, 348, 496, 495), (495, 496, 568, 567), (325, 349, 500, 499), (348, 324, 498, 501), (349, 348, 501, 500), (509, 508, 580, 581), (470, 349, 503, 505), (349, 325, 502, 503), (325, 466, 504, 502), (505, 503, 575, 577), (470, 466, 506, 508), (467, 471, 509, 507), (471, 470, 508, 509), (512, 510, 582, 584), (467, 332, 511, 510), (332, 356, 513, 511), (471, 467, 510, 512), (521, 520, 592, 593), (359, 356, 516, 517), (356, 332, 514, 516), (332, 335, 515, 514), (515, 517, 589, 587), (335, 331, 519, 518), (331, 355, 521, 519), (355, 359, 520, 521), (524, 522, 594, 596), (355, 331, 522, 524), (331, 329, 523, 522), (329, 353, 525, 523), (533, 532, 604, 605), (436, 353, 526, 529), (329, 432, 528, 527), (353, 329, 527, 526), (529, 526, 598, 601), (436, 432, 530, 532), (433, 437, 533, 531), (437, 436, 532, 533), (536, 534, 606, 608), (433, 330, 535, 534), (437, 433, 534, 536), (330, 354, 537, 535), (545, 544, 616, 617), (352, 328, 538, 540), (326, 350, 541, 539), (350, 352, 540, 541), (539, 541, 613, 611), (328, 352, 545, 543), (334, 328, 543, 542), (358, 334, 542, 544), (548, 546, 618, 620), (358, 354, 548, 549), (330, 334, 547, 546), (354, 330, 546, 548), (551, 552, 553, 550), (554, 555, 557, 556), (558, 559, 560, 561), (478, 479, 555, 554), (485, 482, 558, 561), (477, 474, 550, 553), (481, 480, 556, 557), (482, 483, 559, 558), (476, 477, 553, 552), (480, 478, 554, 556), (483, 484, 560, 559), (474, 475, 551, 550), (562, 563, 565, 564), (566, 567, 568, 569), (570, 571, 572, 573), (497, 494, 566, 569), (499, 500, 572, 571), (490, 491, 563, 562), (496, 497, 569, 568), (501, 498, 570, 573), (492, 490, 562, 564), (494, 495, 567, 566), (500, 501, 573, 572), (491, 493, 565, 563), (574, 576, 577, 575), (578, 579, 581, 580), (582, 583, 585, 584), (510, 511, 583, 582), (504, 505, 577, 576), (508, 506, 578, 580), (513, 512, 584, 585), (503, 502, 574, 575), (507, 509, 581, 579), (511, 513, 585, 583), (502, 504, 576, 574), (506, 507, 579, 578), (586, 587, 589, 588), (590, 591, 593, 592), (594, 595, 597, 596), (522, 523, 595, 594), (516, 514, 586, 588), (520, 518, 590, 592), (525, 524, 596, 597), (514, 515, 587, 586), (519, 521, 593, 591), (523, 525, 597, 595), (517, 516, 588, 589), (518, 519, 591, 590), (599, 600, 601, 598), (602, 603, 605, 604), (606, 607, 609, 608), (534, 535, 607, 606), (528, 529, 601, 600), (532, 530, 602, 604), (537, 536, 608, 609), (526, 527, 599, 598), (531, 533, 605, 603), (535, 537, 609, 607), (527, 528, 600, 599), (530, 531, 603, 602), (610, 611, 613, 612), (614, 615, 617, 616), (618, 619, 621, 620), (546, 547, 619, 618), (540, 538, 610, 612), (544, 542, 614, 616), (549, 548, 620, 621), (538, 539, 611, 610), (543, 545, 617, 615), (547, 549, 621, 619), (541, 540, 612, 613), (542, 543, 615, 614), (625, 634, 649, 640), (628, 629, 644, 643), (633, 636, 651, 648), (622, 623, 638, 637), (634, 622, 637, 649), (630, 631, 646, 645), (636, 630, 645, 651), (624, 625, 640, 639), (629, 635, 650, 644), (632, 633, 648, 647), (626, 627, 642, 641), (635, 626, 641, 650), (627, 652, 653, 642), (652, 624, 639, 653), (631, 654, 655, 646), (654, 628, 643, 655), (623, 656, 657, 638), (656, 632, 647, 657), (393, 291, 625, 624), (305, 307, 645, 646), (463, 462, 657, 647), (428, 305, 646, 655), (392, 393, 624, 652), (292, 290, 627, 626), (308, 463, 647, 648), (429, 428, 655, 643), (394, 302, 642, 653), (427, 294, 629, 628), (309, 303, 640, 649), (395, 394, 653, 639), (295, 293, 631, 630), (300, 309, 649, 637), (461, 296, 633, 632), (310, 306, 644, 650), (291, 297, 634, 625), (304, 310, 650, 641), (148, 149, 660, 661), (146, 148, 661, 658), (149, 147, 659, 660), (147, 146, 658, 659), (142, 144, 663, 664), (145, 143, 665, 662), (143, 142, 664, 665), (144, 145, 662, 663), (666, 667, 669, 668), (668, 669, 671, 670), (670, 671, 673, 672), (672, 673, 675, 674), (675, 673, 681, 682), (676, 677, 667, 666), (674, 675, 677, 676), (666, 668, 670, 672, 674, 676), (683, 682, 688, 689), (671, 669, 678, 680), (677, 675, 682, 683), (669, 667, 679, 678), (673, 671, 680, 681), (667, 677, 683, 679), (685, 689, 695, 691), (681, 680, 686, 687), (678, 679, 685, 684), (679, 683, 689, 685), (682, 681, 687, 688), (680, 678, 684, 686), (698, 699, 711, 710), (688, 687, 693, 694), (686, 684, 690, 692), (689, 688, 694, 695), (687, 686, 692, 693), (684, 685, 691, 690), (696, 697, 701, 700, 699, 698), (690, 691, 703, 702), (701, 697, 709, 713), (694, 693, 705, 706), (696, 698, 710, 708), (700, 701, 713, 712), (707, 706, 712, 713), (705, 704, 710, 711), (702, 703, 709, 708), (703, 707, 713, 709), (706, 705, 711, 712), (704, 702, 708, 710), (695, 694, 706, 707), (692, 690, 702, 704), (699, 700, 712, 711), (691, 695, 707, 703), (697, 696, 708, 709), (693, 692, 704, 705)])
me_cylinder.polygons.foreach_set('material_index', [1, 1, 1, 1, 1, 1, 1, 1, 1, 1, 1, 1, 1, 1, 1, 1, 1, 1, 1, 1, 1, 1, 1, 1, 1, 1, 1, 1, 1, 1, 1, 1, 1, 1, 1, 1, 1, 1, 1, 1, 1, 1, 1, 1, 1, 1, 1, 1, 1, 1, 1, 1, 2, 1, 1, 1, 2, 1, 1, 1, 2, 1, 1, 1, 2, 1, 1, 1, 2, 1, 1, 1, 2, 1, 1, 1, 1, 1, 1, 1, 1, 1, 1, 1, 3, 1, 1, 1, 1, 1, 1, 3, 3, 3, 3, 3, 3, 1, 3, 1, 3, 1, 3, 1, 3, 1, 3, 1, 3, 1, 3, 1, 3, 1, 3, 1, 3, 1, 3, 1, 1, 3, 3, 3, 1, 3, 3, 3, 3, 3, 1, 1, 1, 1, 1, 1, 1, 1, 1, 1, 1, 1, 4, 3, 3, 3, 4, 3, 3, 3, 4, 4, 4, 4, 4, 4, 4, 4, 1, 1, 1, 1, 1, 1, 1, 1, 1, 1, 1, 1, 1, 1, 4, 1, 1, 1, 1, 1, 1, 1, 1, 1, 1, 1, 1, 1, 1, 1, 1, 1, 3, 3, 1, 1, 3, 3, 3, 3, 1, 1, 1, 1, 3, 3, 3, 3, 3, 3, 3, 3, 3, 3, 3, 3, 4, 4, 4, 3, 3, 3, 3, 3, 3, 3, 3, 3, 1, 1, 1, 1, 1, 1, 3, 3, 1, 1, 3, 3, 1, 1, 3, 3, 1, 1, 3, 3, 3, 3, 3, 3, 3, 3, 3, 3, 3, 3, 4, 4, 4, 3, 3, 3, 3, 3, 3, 3, 3, 3, 1, 1, 1, 1, 1, 1, 1, 1, 1, 1, 1, 1, 1, 1, 1, 1, 1, 1, 1, 1, 1, 1, 1, 1, 3, 1, 1, 1, 1, 1, 1, 1, 1, 1, 1, 1, 1, 1, 1, 1, 1, 1, 1, 1, 1, 1, 1, 1, 1, 1, 1, 1, 1, 1, 1, 1, 1, 1, 1, 1, 1, 1, 1, 1, 1, 1, 1, 1, 1, 1, 1, 1, 1, 1, 1, 1, 1, 1, 1, 1, 1, 1, 1, 1, 1, 1, 1, 1, 1, 1, 1, 1, 1, 1, 1, 1, 1, 1, 1, 1, 1, 1, 1, 1, 3, 3, 1, 1, 3, 3, 3, 3, 1, 1, 1, 1, 1, 1, 1, 1, 1, 1, 1, 1, 1, 1, 1, 1, 1, 1, 1, 1, 1, 1, 1, 1, 3, 3, 1, 1, 3, 3, 3, 3, 1, 1, 1, 1, 1, 1, 1, 1, 1, 1, 1, 1, 1, 1, 1, 1, 1, 1, 1, 1, 1, 1, 1, 1, 3, 3, 1, 1, 3, 3, 3, 3, 1, 1, 1, 1, 1, 1, 1, 1, 1, 1, 1, 1, 1, 1, 1, 1, 1, 1, 1, 1, 1, 1, 1, 1, 1, 1, 1, 1, 1, 1, 1, 1, 1, 1, 1, 1, 1, 1, 1, 1, 1, 1, 1, 1, 1, 1, 1, 1, 1, 1, 1, 1, 1, 1, 1, 1, 1, 1, 1, 1, 1, 1, 1, 1, 1, 1, 1, 1, 1, 1, 1, 1, 1, 1, 1, 1, 1, 1, 1, 1, 5, 5, 5, 1, 1, 1, 1, 1, 1, 1, 1, 1, 5, 5, 5, 1, 1, 1, 1, 1, 1, 1, 1, 1, 5, 5, 5, 1, 1, 1, 1, 1, 1, 1, 1, 1, 5, 5, 5, 1, 1, 1, 1, 1, 1, 1, 1, 1, 5, 5, 5, 1, 1, 1, 1, 1, 1, 1, 1, 1, 5, 5, 5, 1, 1, 1, 1, 1, 1, 1, 1, 1, 1, 1, 1, 1, 1, 1, 1, 1, 1, 1, 1, 1, 1, 1, 1, 1, 1, 1, 1, 1, 1, 1, 1, 1, 1, 1, 1, 1, 1, 1, 1, 1, 1, 1, 1, 1, 1, 1, 1, 1, 1, 1, 1, 1, 0, 0, 0, 0, 0, 0, 0, 0, 0, 0, 0, 0, 0, 0, 0, 0, 0, 0, 0, 0, 0, 0, 0, 0, 0, 0, 0, 0, 0, 0, 0, 0, 0, 0, 0, 0, 0, 0, 0, 0, 0, 0, 0, 0])
me_cylinder.materials.append(mat_lightouse_base)
me_cylinder.materials.append(mat_lighthouse_red)
me_cylinder.materials.append(mat_lightouse_window)
me_cylinder.materials.append(mat_lighthouse_white)
me_cylinder.materials.append(mat_lightouse_dark)
me_cylinder.materials.append(mat_lighthouse_grey)
me_cylinder.use_remesh_preserve_volume = False
me_cylinder.use_remesh_preserve_attributes = False
me_cylinder.use_mirror_vertex_groups = False
me_cylinder.update()

# ---- objects
ob_cylinder = bpy.data.objects.new('Cylinder', me_cylinder)
ob_lamp = bpy.data.objects.new('Lamp', light_lamp)
ob_camera = bpy.data.objects.new('Camera', cam_camera)

# ---- transforms, parenting, visibility, modifiers, constraints
ob_cylinder.location = (0.0, 0.0, 0.0)
ob_cylinder.lineart.crease_threshold = 0.0
ob_lamp.location = (4.076, 1.005, 5.904)
ob_lamp.rotation_euler = (0.6503, 0.05522, 1.866)
ob_lamp.lock_rotations_4d = False
ob_lamp.empty_display_type = 'ARROWS'
ob_lamp.color = (0.0, 0.0, 0.0, 0.0)
ob_lamp.lineart.crease_threshold = 0.0
ob_camera.location = (7.481, -6.508, 5.344)
ob_camera.rotation_euler = (1.109, 0.01082, 0.8149)
ob_camera.lock_rotations_4d = False
ob_camera.empty_display_type = 'ARROWS'
ob_camera.color = (0.0, 0.0, 0.0, 0.0)
ob_camera.display_type = 'WIRE'
ob_camera.lineart.crease_threshold = 0.0

# ---- collection membership
col_collection_1.objects.link(ob_cylinder)
col_collection_1.objects.link(ob_lamp)
col_collection_1.objects.link(ob_camera)

# ---- scene / render settings (as saved in the file)
scene.camera = ob_camera
scene.frame_start = 1; scene.frame_end = 250; scene.frame_set(1)
scene.render.engine = 'BLENDER_EEVEE_NEXT'
scene.render.resolution_percentage = 50
scene.render.dither_intensity = 0.0
scene.cycles.use_denoising = False
scene.cycles.samples = 10
scene.cycles.sampling_pattern = 'TABULATED_SOBOL'
scene.cycles.light_sampling_threshold = 0.0
scene.cycles.use_adaptive_sampling = False
scene.cycles.use_light_tree = False
scene.cycles.blur_glossy = 0.0
scene.cycles.pixel_filter_type = 'GAUSSIAN'
scene.cycles.sample_clamp_indirect = 0.0
scene.view_settings.view_transform = 'Standard'
bpy.context.view_layer.update()
